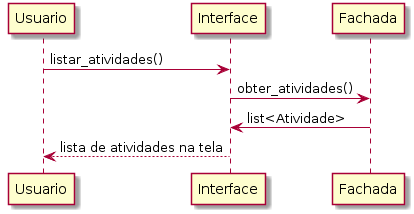

The diagram above was rendered by PlantUML. Its source (embedded in the PNG):
@startuml
participant Usuario as usr
participant Interface as in
participant Fachada as fac

usr -> in: listar_atividades()
in -> fac: obter_atividades()
in <- fac: list<Atividade>
usr <-- in: lista de atividades na tela
@enduml